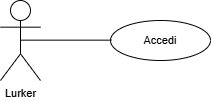

The diagram above was exported from draw.io. Its source (the exported page's mxGraphModel, read from the mxfile embedded in the PNG):
<mxGraphModel dx="975" dy="544" grid="1" gridSize="10" guides="1" tooltips="1" connect="1" arrows="1" fold="1" page="1" pageScale="1" pageWidth="827" pageHeight="1169" math="0" shadow="0">
  <root>
    <mxCell id="0" />
    <mxCell id="1" parent="0" />
    <mxCell id="v9aTdKNRiK239Zin1d2a-6" parent="1" style="shape=umlActor;verticalLabelPosition=bottom;verticalAlign=top;html=1;outlineConnect=0;fontStyle=0;fontSize=11;labelBackgroundColor=none;fillColor=none;" value="Lurker" vertex="1">
      <mxGeometry height="80" width="40" x="360" as="geometry" />
    </mxCell>
    <mxCell id="v9aTdKNRiK239Zin1d2a-16" parent="1" style="ellipse;whiteSpace=wrap;html=1;align=center;fontStyle=0;fontSize=11;labelBackgroundColor=none;fillColor=none;" value="Accedi" vertex="1">
      <mxGeometry height="40" width="100" x="470" y="20" as="geometry" />
    </mxCell>
    <mxCell id="WA2kR9x7q9JcBZ58glMt-2" edge="1" parent="1" style="rounded=0;orthogonalLoop=1;jettySize=auto;html=1;exitX=0.5;exitY=0.5;exitDx=0;exitDy=0;exitPerimeter=0;entryX=0;entryY=0.5;entryDx=0;entryDy=0;fontStyle=0;fontSize=11;endArrow=none;endFill=0;labelBackgroundColor=default;">
      <mxGeometry relative="1" as="geometry">
        <mxPoint x="380" y="39.66" as="sourcePoint" />
        <mxPoint x="471" y="39.66" as="targetPoint" />
      </mxGeometry>
    </mxCell>
  </root>
</mxGraphModel>